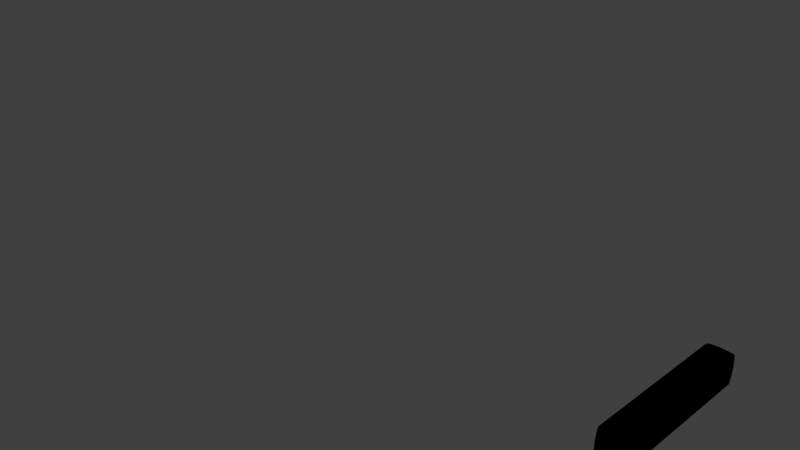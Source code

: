 # Source: barra.blend  (saved by Blender 2.70.0; exported with 4.5.12 LTS)
import bpy
from mathutils import Matrix  # noqa: F401  (used for matrix-valued properties, if any)

bpy.ops.wm.read_factory_settings(use_empty=True)
scene = bpy.context.scene
scene.name = 'Scene'

# ---- collections
col_collection_1 = bpy.data.collections.new('Collection 1'); scene.collection.children.link(col_collection_1)

# ---- materials (node trees are filled in below, after node groups)
mat_rojo = bpy.data.materials.new('Rojo')
mat_rojo.alpha_threshold = 0.0
mat_rojo.use_transparent_shadow = False
mat_rojo.diffuse_color = (0.8, 0.06352, 0.0, 1.0)
mat_rojo.roughness = 0.5
mat_rojo.line_color = (0.0, 0.0, 0.0, 1.0)

# ---- material node trees
mat_rojo.use_nodes = True; mat_rojo.node_tree.nodes.clear()
_N = mat_rojo.node_tree.nodes; _L = mat_rojo.node_tree.links
n0 = _N.new('NodeUndefined'); n0.name = 'Output'; n0.location = (300, 300)
n0.inputs[1].default_value = 1.0
n1 = _N.new('NodeUndefined'); n1.name = 'Material'; n1.location = (10, 300)
n1.inputs[0].default_value = (0.0, 0.0, 0.0, 1.0)
n1.inputs[1].default_value = (0.0, 0.0, 0.0, 1.0)
n1.inputs[2].default_value = 0.0
n1.inputs[3].default_value = (0.0, 0.0, 0.0)
_L.new(n1.outputs[0], n0.inputs[0])

# ---- world
world_world = bpy.data.worlds.new('World'); scene.world = world_world
world_world.color = (0.05088, 0.05088, 0.05088)
world_world.use_sun_shadow = False
world_world.sun_shadow_jitter_overblur = 0.0
world_world.cycles.sampling_method = 'MANUAL'
world_world.cycles.sample_map_resolution = 256

# ---- cameras
cam_camera = bpy.data.cameras.new('Camera')
cam_camera.clip_end = 100.0
cam_camera.lens = 35.0
cam_camera.sensor_width = 32.0
cam_camera.sensor_height = 18.0
cam_camera.ortho_scale = 7.314
cam_camera.dof.focus_distance = 0.0
cam_camera.dof.aperture_fstop = 128.0

# ---- lights
light_lamp_001 = bpy.data.lights.new('Lamp.001', 'POINT')
light_lamp_001.transmission_factor = 0.0
light_lamp_001.cutoff_distance = 30.0
light_lamp_001.energy = 100.0
light_lamp_001.shadow_buffer_clip_start = 1.001
light_lamp_001.shadow_soft_size = 0.1
light_lamp_001.shadow_maximum_resolution = 0.006
light_lamp_001.use_absolute_resolution = True
light_lamp_001.cycles.use_multiple_importance_sampling = False
light_lamp = bpy.data.lights.new('Lamp', 'POINT')
light_lamp.transmission_factor = 0.0
light_lamp.cutoff_distance = 30.0
light_lamp.energy = 100.0
light_lamp.shadow_buffer_clip_start = 1.001
light_lamp.shadow_soft_size = 0.1
light_lamp.shadow_maximum_resolution = 0.006
light_lamp.use_absolute_resolution = True
light_lamp.cycles.use_multiple_importance_sampling = False

# ---- meshes
me_cube = bpy.data.meshes.new('Cube')
me_cube.from_pydata([(0.8971, 2.482, -0.8972), (1.0, 2.373, -0.8969), (0.8969, 2.371, -1.0), (0.8969, -2.359, -1.0), (1.0, -2.361, -0.8969), (0.8971, -2.47, -0.8972), (-0.8969, -2.359, -1.0), (-0.8971, -2.47, -0.8972), (-1.0, -2.361, -0.8969), (-1.0, 2.373, -0.8969), (-0.8971, 2.482, -0.8972), (-0.8969, 2.371, -1.0), (1.0, 2.373, 0.8969), (0.8971, 2.482, 0.8972), (0.8969, 2.371, 1.0), (0.8969, -2.359, 1.0), (0.8971, -2.47, 0.8972), (1.0, -2.361, 0.8969), (-0.8969, -2.359, 1.0), (-1.0, -2.361, 0.8969), (-0.8971, -2.47, 0.8972), (-0.8971, 2.482, 0.8972), (-1.0, 2.373, 0.8969), (-0.8969, 2.371, 1.0), (0.0, -2.395, -1.0), (0.1031, -2.515, -0.8982), (-0.1031, -2.515, -0.8982), (0.8979, -2.527, 0.1031), (0.8979, -2.527, -0.1031), (1.0, -2.409, 5.499e-15), (-1.0, -2.409, 0.0), (-0.8979, -2.527, -0.1031), (-0.8979, -2.527, 0.1031), (-4.381e-07, -2.395, 1.0), (-0.1031, -2.515, 0.8982), (0.1031, -2.515, 0.8982), (0.1031, -2.617, -0.1031), (0.1031, -2.617, 0.1031), (-0.1031, -2.617, 0.1031), (-0.1031, -2.617, -0.1031), (-0.4943, -2.382, -1.0), (-0.397, -2.507, -0.8982), (-0.603, -2.495, -0.8982), (0.8979, -2.501, 0.6028), (0.8979, -2.516, 0.3972), (1.0, -2.391, 0.4922), (-1.0, -2.391, 0.4922), (-0.8979, -2.516, 0.3972), (-0.8979, -2.501, 0.6028), (-0.4943, -2.382, 1.0), (-0.603, -2.495, 0.8982), (-0.397, -2.507, 0.8982), (0.603, -2.495, -0.8982), (0.397, -2.507, -0.8982), (0.4943, -2.382, -1.0), (1.0, -2.391, -0.4922), (0.8979, -2.516, -0.3972), (0.8979, -2.501, -0.6028), (-0.8979, -2.501, -0.6028), (-0.8979, -2.516, -0.3972), (-1.0, -2.391, -0.4922), (0.397, -2.507, 0.8982), (0.603, -2.495, 0.8982), (0.4943, -2.382, 1.0), (-0.3978, -2.597, -0.1031), (-0.3978, -2.597, 0.1031), (-0.6021, -2.569, 0.1031), (-0.6021, -2.569, -0.1031), (0.6021, -2.569, 0.1031), (0.3978, -2.597, 0.1031), (0.3978, -2.597, -0.1031), (0.6021, -2.569, -0.1031), (0.1031, -2.594, -0.3981), (-0.1031, -2.594, -0.3981), (-0.1031, -2.562, -0.6018), (0.1031, -2.562, -0.6018), (0.1031, -2.562, 0.6018), (-0.1031, -2.562, 0.6018), (-0.1031, -2.594, 0.3981), (0.1031, -2.594, 0.3981), (-0.397, -2.578, 0.3971), (-0.397, -2.554, 0.6018), (-0.6021, -2.535, 0.6018), (-0.6021, -2.558, 0.3971), (-0.397, -2.554, -0.6018), (-0.397, -2.578, -0.3971), (-0.6021, -2.558, -0.3971), (-0.6021, -2.535, -0.6018), (0.6021, -2.535, -0.6018), (0.6021, -2.558, -0.3971), (0.397, -2.578, -0.3971), (0.397, -2.554, -0.6018), (0.6021, -2.558, 0.3971), (0.6021, -2.535, 0.6018), (0.397, -2.554, 0.6018), (0.397, -2.578, 0.3971), (-0.647, -2.493, -0.8983), (-0.8529, -2.482, -0.8983), (-0.7444, -2.368, -1.0), (1.0, -2.373, 0.7424), (0.898, -2.483, 0.8528), (0.898, -2.498, 0.6472), (-0.898, -2.498, 0.6472), (-0.898, -2.483, 0.8528), (-1.0, -2.373, 0.7424), (-0.7444, -2.368, 1.0), (-0.8529, -2.482, 0.8983), (-0.647, -2.493, 0.8983), (0.7444, -2.368, -1.0), (0.8529, -2.482, -0.8983), (0.647, -2.493, -0.8983), (0.898, -2.498, -0.6472), (0.898, -2.483, -0.8528), (1.0, -2.373, -0.7424), (-1.0, -2.373, -0.7424), (-0.898, -2.483, -0.8528), (-0.898, -2.498, -0.6472), (0.647, -2.493, 0.8983), (0.8529, -2.482, 0.8983), (0.7444, -2.368, 1.0), (-0.6479, -2.562, 0.1031), (-0.8521, -2.534, 0.1031), (-0.8521, -2.534, -0.1031), (-0.6479, -2.562, -0.1031), (0.8521, -2.534, -0.1031), (0.8521, -2.534, 0.1031), (0.6479, -2.562, 0.1031), (0.6479, -2.562, -0.1031), (-0.1031, -2.522, -0.8518), (0.1031, -2.522, -0.8518), (0.1031, -2.555, -0.6482), (-0.1031, -2.555, -0.6482), (-0.1031, -2.617, 0.1469), (0.1031, -2.617, 0.1469), (0.1031, -2.601, 0.3519), (-0.1031, -2.601, 0.3519), (-0.2471, -2.395, -1.0), (-0.1469, -2.515, -0.8982), (-0.353, -2.509, -0.8982), (0.8979, -2.52, 0.3528), (0.8979, -2.527, 0.1469), (1.0, -2.409, 0.2462), (-1.0, -2.409, 0.2462), (-0.8979, -2.527, 0.1469), (-0.8979, -2.52, 0.3528), (-0.353, -2.509, 0.8982), (-0.1469, -2.515, 0.8982), (-0.2471, -2.395, 1.0), (0.353, -2.509, -0.8982), (0.1469, -2.515, -0.8982), (0.2471, -2.395, -1.0), (1.0, -2.409, -0.2462), (0.8979, -2.527, -0.1469), (0.8979, -2.52, -0.3528), (-0.8979, -2.52, -0.3528), (-0.8979, -2.527, -0.1469), (-1.0, -2.409, -0.2462), (0.2471, -2.395, 1.0), (0.1469, -2.515, 0.8982), (0.353, -2.509, 0.8982), (-0.3522, -2.603, -0.1031), (-0.1469, -2.617, -0.1031), (-0.1469, -2.617, 0.1031), (-0.3522, -2.603, 0.1031), (0.3522, -2.603, 0.1031), (0.1469, -2.617, 0.1031), (0.1469, -2.617, -0.1031), (0.3522, -2.603, -0.1031), (0.1031, -2.617, -0.1469), (-0.1031, -2.617, -0.1469), (-0.1031, -2.601, -0.3519), (0.1031, -2.601, -0.3519), (0.1031, -2.522, 0.8518), (-0.1031, -2.522, 0.8518), (-0.1031, -2.555, 0.6482), (0.1031, -2.555, 0.6482), (-0.8521, -2.508, 0.6028), (-0.8521, -2.523, 0.3972), (-0.6479, -2.552, 0.3972), (-0.6479, -2.537, 0.6028), (-0.1469, -2.594, 0.3981), (-0.1469, -2.562, 0.6018), (-0.353, -2.557, 0.6019), (-0.353, -2.589, 0.3981), (-0.6021, -2.569, 0.1469), (-0.3978, -2.597, 0.1469), (-0.3978, -2.589, 0.3529), (-0.6021, -2.561, 0.3529), (-0.603, -2.536, 0.6482), (-0.397, -2.547, 0.6482), (-0.397, -2.514, 0.8518), (-0.603, -2.503, 0.8518), (-0.8521, -2.523, -0.3972), (-0.8521, -2.508, -0.6028), (-0.6479, -2.537, -0.6028), (-0.6479, -2.552, -0.3972), (-0.1469, -2.562, -0.6018), (-0.1469, -2.594, -0.3981), (-0.353, -2.589, -0.3981), (-0.353, -2.557, -0.6019), (-0.603, -2.503, -0.8518), (-0.397, -2.514, -0.8518), (-0.397, -2.547, -0.6482), (-0.603, -2.536, -0.6482), (-0.6021, -2.561, -0.3529), (-0.3978, -2.589, -0.3529), (-0.3978, -2.597, -0.1469), (-0.6021, -2.569, -0.1469), (0.1469, -2.594, -0.3981), (0.1469, -2.562, -0.6018), (0.353, -2.557, -0.6019), (0.353, -2.589, -0.3981), (0.8521, -2.508, -0.6028), (0.8521, -2.523, -0.3972), (0.6479, -2.552, -0.3972), (0.6479, -2.537, -0.6028), (0.397, -2.514, -0.8518), (0.603, -2.503, -0.8518), (0.603, -2.536, -0.6482), (0.397, -2.547, -0.6482), (0.3978, -2.589, -0.3529), (0.6021, -2.561, -0.3529), (0.6021, -2.569, -0.1469), (0.3978, -2.597, -0.1469), (0.1469, -2.562, 0.6018), (0.1469, -2.594, 0.3981), (0.353, -2.589, 0.3981), (0.353, -2.557, 0.6019), (0.8521, -2.523, 0.3972), (0.8521, -2.508, 0.6028), (0.6479, -2.537, 0.6028), (0.6479, -2.552, 0.3972), (0.3978, -2.597, 0.1469), (0.6021, -2.569, 0.1469), (0.6021, -2.561, 0.3529), (0.3978, -2.589, 0.3529), (0.397, -2.547, 0.6482), (0.603, -2.536, 0.6482), (0.603, -2.503, 0.8518), (0.397, -2.514, 0.8518), (-0.647, -2.501, 0.8517), (-0.8521, -2.48, 0.8518), (-0.852, -2.505, 0.6472), (-0.647, -2.525, 0.6472), (-0.6479, -2.562, -0.1469), (-0.8521, -2.534, -0.1469), (-0.8521, -2.526, -0.3528), (-0.6479, -2.555, -0.3528), (0.3522, -2.603, -0.1469), (0.1469, -2.617, -0.1469), (0.1469, -2.601, -0.3519), (0.3522, -2.587, -0.3519), (0.353, -2.517, 0.8518), (0.1469, -2.522, 0.8518), (0.1469, -2.555, 0.6482), (0.353, -2.549, 0.6481), (-0.6479, -2.555, 0.3528), (-0.8521, -2.526, 0.3528), (-0.8521, -2.534, 0.1469), (-0.6479, -2.562, 0.1469), (-0.1469, -2.601, 0.3519), (-0.3522, -2.587, 0.3519), (-0.3522, -2.603, 0.1469), (-0.1469, -2.617, 0.1469), (-0.1469, -2.522, 0.8518), (-0.353, -2.517, 0.8518), (-0.353, -2.549, 0.6481), (-0.1469, -2.555, 0.6482), (-0.647, -2.525, -0.6472), (-0.852, -2.505, -0.6472), (-0.8521, -2.48, -0.8518), (-0.647, -2.501, -0.8517), (-0.1469, -2.555, -0.6482), (-0.353, -2.549, -0.6481), (-0.353, -2.517, -0.8518), (-0.1469, -2.522, -0.8518), (-0.1469, -2.617, -0.1469), (-0.3522, -2.603, -0.1469), (-0.3522, -2.587, -0.3519), (-0.1469, -2.601, -0.3519), (0.353, -2.549, -0.6481), (0.1469, -2.555, -0.6482), (0.1469, -2.522, -0.8518), (0.353, -2.517, -0.8518), (0.852, -2.505, -0.6472), (0.647, -2.525, -0.6472), (0.647, -2.501, -0.8517), (0.8521, -2.48, -0.8518), (0.8521, -2.534, -0.1469), (0.6479, -2.562, -0.1469), (0.6479, -2.555, -0.3528), (0.8521, -2.526, -0.3528), (0.3522, -2.587, 0.3519), (0.1469, -2.601, 0.3519), (0.1469, -2.617, 0.1469), (0.3522, -2.603, 0.1469), (0.8521, -2.526, 0.3528), (0.6479, -2.555, 0.3528), (0.6479, -2.562, 0.1469), (0.8521, -2.534, 0.1469), (0.8521, -2.48, 0.8518), (0.647, -2.501, 0.8517), (0.647, -2.525, 0.6472), (0.852, -2.505, 0.6472), (8.048e-08, 2.408, -1.0), (-0.1031, 2.527, -0.8982), (0.1031, 2.527, -0.8982), (1.0, 2.422, 0.0), (0.8979, 2.54, -0.1031), (0.8979, 2.54, 0.1031), (-0.8979, 2.54, 0.1031), (-0.8979, 2.54, -0.1031), (-1.0, 2.422, 0.0), (2.384e-07, 2.408, 1.0), (0.1031, 2.527, 0.8982), (-0.1031, 2.527, 0.8982), (0.1031, 2.63, 0.1031), (0.1031, 2.63, -0.1031), (-0.1031, 2.63, -0.1031), (-0.1031, 2.63, 0.1031), (-0.4941, 2.394, -1.0), (-0.6029, 2.508, -0.8983), (-0.397, 2.519, -0.8983), (1.0, 2.404, 0.4923), (0.898, 2.529, 0.3972), (0.898, 2.514, 0.6028), (-0.898, 2.514, 0.6028), (-0.898, 2.529, 0.3972), (-1.0, 2.404, 0.4923), (-0.4941, 2.394, 1.0), (-0.397, 2.519, 0.8983), (-0.6029, 2.508, 0.8983), (0.397, 2.519, -0.8983), (0.6029, 2.508, -0.8983), (0.4941, 2.394, -1.0), (0.898, 2.514, -0.6028), (0.898, 2.529, -0.3972), (1.0, 2.404, -0.4923), (-1.0, 2.404, -0.4923), (-0.898, 2.529, -0.3972), (-0.898, 2.514, -0.6028), (0.6029, 2.508, 0.8983), (0.397, 2.519, 0.8983), (0.4941, 2.394, 1.0), (-0.3978, 2.61, 0.1031), (-0.3978, 2.61, -0.1031), (-0.6021, 2.582, -0.1031), (-0.6021, 2.582, 0.1031), (0.6021, 2.582, -0.1031), (0.3978, 2.61, -0.1031), (0.3978, 2.61, 0.1031), (0.6021, 2.582, 0.1031), (0.1031, 2.607, 0.3981), (-0.1031, 2.607, 0.3981), (-0.1031, 2.575, 0.6018), (0.1031, 2.575, 0.6018), (0.1031, 2.575, -0.6018), (-0.1031, 2.575, -0.6018), (-0.1031, 2.607, -0.3981), (0.1031, 2.607, -0.3981), (-0.397, 2.591, -0.3972), (-0.397, 2.567, -0.6018), (-0.6021, 2.547, -0.6018), (-0.6021, 2.571, -0.3971), (-0.397, 2.567, 0.6018), (-0.397, 2.591, 0.3972), (-0.6021, 2.571, 0.3971), (-0.6021, 2.547, 0.6018), (0.6021, 2.547, 0.6018), (0.6021, 2.571, 0.3971), (0.397, 2.591, 0.3972), (0.397, 2.567, 0.6018), (0.6021, 2.571, -0.3971), (0.6021, 2.547, -0.6018), (0.397, 2.567, -0.6018), (0.397, 2.591, -0.3972), (-0.7443, 2.38, -1.0), (-0.8529, 2.494, -0.8983), (-0.6471, 2.506, -0.8983), (0.898, 2.51, 0.6472), (0.898, 2.495, 0.8528), (1.0, 2.385, 0.7422), (-1.0, 2.385, 0.7422), (-0.898, 2.495, 0.8528), (-0.898, 2.51, 0.6472), (-0.6471, 2.506, 0.8983), (-0.8529, 2.494, 0.8983), (-0.7443, 2.38, 1.0), (0.6471, 2.506, -0.8983), (0.8529, 2.494, -0.8983), (0.7443, 2.38, -1.0), (1.0, 2.385, -0.7422), (0.898, 2.495, -0.8528), (0.898, 2.51, -0.6472), (-0.898, 2.51, -0.6472), (-0.898, 2.495, -0.8528), (-1.0, 2.385, -0.7422), (0.7443, 2.38, 1.0), (0.8529, 2.494, 0.8983), (0.6471, 2.506, 0.8983), (-0.6479, 2.575, -0.1031), (-0.8521, 2.546, -0.1031), (-0.8521, 2.546, 0.1031), (-0.6479, 2.575, 0.1031), (0.8521, 2.546, 0.1031), (0.8521, 2.546, -0.1031), (0.6479, 2.575, -0.1031), (0.6479, 2.575, 0.1031), (-0.1031, 2.535, 0.8518), (0.1031, 2.535, 0.8518), (0.1031, 2.568, 0.6482), (-0.1031, 2.568, 0.6482), (-0.1031, 2.63, -0.1469), (0.1031, 2.63, -0.1469), (0.1031, 2.614, -0.3519), (-0.1031, 2.614, -0.3519), (-0.353, 2.522, -0.8982), (-0.1469, 2.527, -0.8982), (-0.2471, 2.408, -1.0), (1.0, 2.422, 0.2462), (0.8979, 2.54, 0.1469), (0.8979, 2.532, 0.3528), (-0.8979, 2.532, 0.3528), (-0.8979, 2.54, 0.1469), (-1.0, 2.422, 0.2462), (-0.2471, 2.408, 1.0), (-0.1469, 2.527, 0.8982), (-0.353, 2.522, 0.8982), (0.2471, 2.408, -1.0), (0.1469, 2.527, -0.8982), (0.353, 2.522, -0.8982), (0.8979, 2.532, -0.3528), (0.8979, 2.54, -0.1469), (1.0, 2.422, -0.2462), (-1.0, 2.422, -0.2462), (-0.8979, 2.54, -0.1469), (-0.8979, 2.532, -0.3528), (0.353, 2.522, 0.8982), (0.1469, 2.527, 0.8982), (0.2471, 2.408, 1.0), (-0.3522, 2.616, 0.1031), (-0.1469, 2.63, 0.1031), (-0.1469, 2.63, -0.1031), (-0.3522, 2.616, -0.1031), (0.3522, 2.616, -0.1031), (0.1469, 2.63, -0.1031), (0.1469, 2.63, 0.1031), (0.3522, 2.616, 0.1031), (0.1031, 2.63, 0.1469), (-0.1031, 2.63, 0.1469), (-0.1031, 2.614, 0.3519), (0.1031, 2.614, 0.3519), (0.1031, 2.535, -0.8518), (-0.1031, 2.535, -0.8518), (-0.1031, 2.568, -0.6482), (0.1031, 2.568, -0.6482), (-0.852, 2.52, -0.6028), (-0.852, 2.535, -0.3972), (-0.6479, 2.565, -0.3972), (-0.6479, 2.55, -0.6028), (-0.1469, 2.607, -0.3981), (-0.1469, 2.575, -0.6018), (-0.353, 2.57, -0.6018), (-0.353, 2.602, -0.3981), (-0.6021, 2.582, -0.1469), (-0.3978, 2.61, -0.1469), (-0.3978, 2.603, -0.3529), (-0.6021, 2.574, -0.3529), (-0.603, 2.549, -0.6482), (-0.397, 2.56, -0.6482), (-0.397, 2.527, -0.8517), (-0.603, 2.516, -0.8517), (-0.852, 2.535, 0.3972), (-0.852, 2.52, 0.6028), (-0.6479, 2.55, 0.6028), (-0.6479, 2.565, 0.3972), (-0.1469, 2.575, 0.6018), (-0.1469, 2.607, 0.3981), (-0.353, 2.602, 0.3981), (-0.353, 2.57, 0.6018), (-0.603, 2.516, 0.8517), (-0.397, 2.527, 0.8517), (-0.397, 2.56, 0.6482), (-0.603, 2.549, 0.6482), (-0.6021, 2.574, 0.3529), (-0.3978, 2.603, 0.3529), (-0.3978, 2.61, 0.1469), (-0.6021, 2.582, 0.1469), (0.1469, 2.607, 0.3981), (0.1469, 2.575, 0.6018), (0.353, 2.57, 0.6018), (0.353, 2.602, 0.3981), (0.852, 2.52, 0.6028), (0.852, 2.535, 0.3972), (0.6479, 2.565, 0.3972), (0.6479, 2.55, 0.6028), (0.397, 2.527, 0.8517), (0.603, 2.516, 0.8517), (0.603, 2.549, 0.6482), (0.397, 2.56, 0.6482), (0.3978, 2.603, 0.3529), (0.6021, 2.574, 0.3529), (0.6021, 2.582, 0.1469), (0.3978, 2.61, 0.1469), (0.1469, 2.575, -0.6018), (0.1469, 2.607, -0.3981), (0.353, 2.602, -0.3981), (0.353, 2.57, -0.6018), (0.852, 2.535, -0.3972), (0.852, 2.52, -0.6028), (0.6479, 2.55, -0.6028), (0.6479, 2.565, -0.3972), (0.3978, 2.61, -0.1469), (0.6021, 2.582, -0.1469), (0.6021, 2.574, -0.3529), (0.3978, 2.603, -0.3529), (0.397, 2.56, -0.6482), (0.603, 2.549, -0.6482), (0.603, 2.516, -0.8517), (0.397, 2.527, -0.8517), (-0.647, 2.513, -0.8517), (-0.852, 2.492, -0.8517), (-0.852, 2.517, -0.6472), (-0.647, 2.538, -0.6472), (-0.6479, 2.575, 0.1469), (-0.8521, 2.546, 0.1469), (-0.8521, 2.539, 0.3528), (-0.6479, 2.568, 0.3528), (0.3522, 2.616, 0.1469), (0.1469, 2.63, 0.1469), (0.1469, 2.614, 0.3519), (0.3522, 2.6, 0.3519), (0.353, 2.529, -0.8518), (0.1469, 2.535, -0.8518), (0.1469, 2.568, -0.6482), (0.353, 2.562, -0.6482), (-0.6479, 2.568, -0.3528), (-0.8521, 2.539, -0.3528), (-0.8521, 2.546, -0.1469), (-0.6479, 2.575, -0.1469), (-0.1469, 2.614, -0.3519), (-0.3522, 2.6, -0.3519), (-0.3522, 2.616, -0.1469), (-0.1469, 2.63, -0.1469), (-0.1469, 2.535, -0.8518), (-0.353, 2.529, -0.8518), (-0.353, 2.562, -0.6482), (-0.1469, 2.568, -0.6482), (-0.647, 2.538, 0.6472), (-0.852, 2.517, 0.6472), (-0.852, 2.492, 0.8517), (-0.647, 2.513, 0.8517), (-0.1469, 2.568, 0.6482), (-0.353, 2.562, 0.6482), (-0.353, 2.529, 0.8518), (-0.1469, 2.535, 0.8518), (-0.1469, 2.63, 0.1469), (-0.3522, 2.616, 0.1469), (-0.3522, 2.6, 0.3519), (-0.1469, 2.614, 0.3519), (0.353, 2.562, 0.6482), (0.1469, 2.568, 0.6482), (0.1469, 2.535, 0.8518), (0.353, 2.529, 0.8518), (0.852, 2.517, 0.6472), (0.647, 2.538, 0.6472), (0.647, 2.513, 0.8517), (0.852, 2.492, 0.8517), (0.8521, 2.546, 0.1469), (0.6479, 2.575, 0.1469), (0.6479, 2.568, 0.3528), (0.8521, 2.539, 0.3528), (0.3522, 2.6, -0.3519), (0.1469, 2.614, -0.3519), (0.1469, 2.63, -0.1469), (0.3522, 2.616, -0.1469), (0.8521, 2.539, -0.3528), (0.6479, 2.568, -0.3528), (0.6479, 2.575, -0.1469), (0.8521, 2.546, -0.1469), (0.852, 2.492, -0.8517), (0.647, 2.513, -0.8517), (0.647, 2.538, -0.6472), (0.852, 2.517, -0.6472)], [], [(392, 0, 389, 580), (100, 16, 118, 300), (5, 112, 287, 109), (386, 550, 383, 21), (521, 377, 10, 395), (13, 380, 567, 398), (173, 34, 146, 264), (42, 200, 271, 96), (38, 132, 263, 162), (191, 50, 107, 240), (86, 204, 247, 195), (53, 216, 283, 148), (239, 61, 159, 252), (90, 220, 251, 211), (69, 232, 295, 164), (73, 170, 279, 197), (94, 236, 255, 227), (131, 74, 196, 272), (77, 174, 267, 181), (453, 305, 417, 544), (66, 184, 259, 120), (257, 177, 47, 144), (187, 83, 178, 256), (265, 145, 51, 190), (269, 193, 58, 116), (203, 87, 194, 268), (163, 262, 185, 65), (281, 209, 75, 130), (219, 91, 210, 280), (289, 127, 71, 222), (293, 225, 79, 134), (235, 95, 226, 292), (301, 117, 62, 238), (245, 122, 31, 155), (207, 67, 123, 244), (182, 266, 189, 81), (277, 160, 64, 206), (169, 39, 161, 276), (224, 254, 175, 76), (261, 183, 80, 186), (82, 188, 243, 179), (253, 158, 35, 172), (8, 114, 60, 156, 30, 142, 46, 104, 19, 22, 382, 328, 424, 312, 434, 338, 396, 9), (138, 274, 201, 41), (198, 278, 205, 85), (139, 44, 228, 296), (149, 282, 129, 25), (208, 250, 171, 72), (273, 199, 84, 202), (135, 78, 180, 260), (165, 294, 133, 37), (152, 28, 124, 288), (110, 286, 217, 52), (214, 290, 221, 89), (111, 57, 212, 284), (97, 270, 115, 7), (56, 153, 291, 213), (285, 215, 88, 218), (192, 246, 154, 59), (27, 140, 299, 125), (249, 166, 36, 168), (126, 298, 233, 68), (230, 302, 237, 93), (223, 70, 167, 248), (121, 258, 143, 32), (43, 101, 303, 229), (297, 231, 92, 234), (176, 242, 102, 48), (241, 106, 20, 103), (315, 408, 555, 426), (471, 321, 378, 520), (420, 309, 404, 568), (342, 496, 563, 437), (366, 484, 527, 475), (379, 325, 492, 564), (331, 480, 551, 385), (370, 500, 531, 491), (349, 512, 575, 444), (353, 450, 559, 477), (374, 516, 535, 507), (411, 354, 476, 552), (357, 454, 547, 461), (431, 336, 508, 576), (537, 457, 339, 436), (467, 363, 458, 536), (545, 416, 322, 470), (549, 473, 326, 384), (483, 367, 474, 548), (443, 542, 465, 345), (561, 489, 355, 410), (499, 371, 490, 560), (569, 407, 351, 502), (573, 505, 359, 414), (515, 375, 506, 572), (581, 388, 333, 518), (525, 402, 310, 423), (487, 347, 403, 524), (462, 546, 469, 361), (557, 440, 344, 486), (449, 319, 441, 556), (504, 534, 455, 356), (541, 463, 360, 466), (362, 468, 523, 459), (533, 429, 306, 452), (26, 128, 275, 137), (427, 554, 481, 330), (478, 558, 485, 365), (519, 332, 430, 532), (438, 562, 409, 314), (488, 530, 451, 352), (553, 479, 364, 482), (415, 358, 460, 540), (445, 574, 413, 317), (318, 412, 543, 442), (399, 566, 497, 341), (494, 570, 501, 369), (346, 464, 539, 400), (14, 397, 343, 439, 313, 425, 329, 387, 23, 18, 105, 49, 147, 33, 157, 63, 119, 15), (324, 421, 571, 493), (565, 495, 368, 498), (472, 526, 422, 327), (308, 432, 579, 405), (529, 446, 316, 448), (406, 578, 513, 348), (510, 582, 517, 373), (503, 350, 447, 528), (401, 538, 435, 311), (335, 393, 583, 509), (577, 511, 372, 514), (456, 522, 394, 340), (1, 391, 337, 433, 307, 419, 323, 381, 12, 17, 99, 45, 141, 29, 151, 55, 113, 4), (0, 1, 2), (3, 4, 5), (6, 7, 8), (9, 10, 11), (12, 13, 14), (15, 16, 17), (18, 19, 20), (21, 22, 23), (24, 25, 26), (27, 28, 29), (30, 31, 32), (33, 34, 35), (36, 37, 38, 39), (40, 41, 42), (43, 44, 45), (46, 47, 48), (49, 50, 51), (52, 53, 54), (55, 56, 57), (58, 59, 60), (61, 62, 63), (64, 65, 66, 67), (68, 69, 70, 71), (72, 73, 74, 75), (76, 77, 78, 79), (80, 81, 82, 83), (84, 85, 86, 87), (88, 89, 90, 91), (92, 93, 94, 95), (96, 97, 98), (99, 100, 101), (102, 103, 104), (105, 106, 107), (108, 109, 110), (111, 112, 113), (114, 115, 116), (117, 118, 119), (120, 121, 122, 123), (124, 125, 126, 127), (128, 129, 130, 131), (132, 133, 134, 135), (136, 137, 138), (139, 140, 141), (142, 143, 144), (145, 146, 147), (148, 149, 150), (151, 152, 153), (154, 155, 156), (157, 158, 159), (160, 161, 162, 163), (164, 165, 166, 167), (168, 169, 170, 171), (172, 173, 174, 175), (176, 177, 178, 179), (180, 181, 182, 183), (184, 185, 186, 187), (188, 189, 190, 191), (192, 193, 194, 195), (196, 197, 198, 199), (200, 201, 202, 203), (204, 205, 206, 207), (208, 209, 210, 211), (212, 213, 214, 215), (216, 217, 218, 219), (220, 221, 222, 223), (224, 225, 226, 227), (228, 229, 230, 231), (232, 233, 234, 235), (236, 237, 238, 239), (240, 241, 242, 243), (244, 245, 246, 247), (248, 249, 250, 251), (252, 253, 254, 255), (256, 257, 258, 259), (260, 261, 262, 263), (264, 265, 266, 267), (268, 269, 270, 271), (272, 273, 274, 275), (276, 277, 278, 279), (280, 281, 282, 283), (284, 285, 286, 287), (288, 289, 290, 291), (292, 293, 294, 295), (296, 297, 298, 299), (300, 301, 302, 303), (304, 305, 306), (307, 308, 309), (310, 311, 312), (313, 314, 315), (316, 317, 318, 319), (320, 321, 322), (323, 324, 325), (326, 327, 328), (329, 330, 331), (332, 333, 334), (335, 336, 337), (338, 339, 340), (341, 342, 343), (344, 345, 346, 347), (348, 349, 350, 351), (352, 353, 354, 355), (356, 357, 358, 359), (360, 361, 362, 363), (364, 365, 366, 367), (368, 369, 370, 371), (372, 373, 374, 375), (376, 377, 378), (379, 380, 381), (382, 383, 384), (385, 386, 387), (388, 389, 390), (391, 392, 393), (394, 395, 396), (397, 398, 399), (400, 401, 402, 403), (404, 405, 406, 407), (408, 409, 410, 411), (412, 413, 414, 415), (416, 417, 418), (419, 420, 421), (422, 423, 424), (425, 426, 427), (428, 429, 430), (431, 432, 433), (434, 435, 436), (437, 438, 439), (440, 441, 442, 443), (444, 445, 446, 447), (448, 449, 450, 451), (452, 453, 454, 455), (456, 457, 458, 459), (460, 461, 462, 463), (464, 465, 466, 467), (468, 469, 470, 471), (472, 473, 474, 475), (476, 477, 478, 479), (480, 481, 482, 483), (484, 485, 486, 487), (488, 489, 490, 491), (492, 493, 494, 495), (496, 497, 498, 499), (500, 501, 502, 503), (504, 505, 506, 507), (508, 509, 510, 511), (512, 513, 514, 515), (516, 517, 518, 519), (520, 521, 522, 523), (524, 525, 526, 527), (528, 529, 530, 531), (532, 533, 534, 535), (536, 537, 538, 539), (540, 541, 542, 543), (544, 545, 546, 547), (548, 549, 550, 551), (552, 553, 554, 555), (556, 557, 558, 559), (560, 561, 562, 563), (564, 565, 566, 567), (568, 569, 570, 571), (572, 573, 574, 575), (576, 577, 578, 579), (580, 581, 582, 583), (1, 4, 3, 2), (376, 11, 10, 377), (380, 13, 12, 381), (97, 7, 6, 98), (99, 17, 16, 100), (8, 9, 11, 6), (103, 20, 19, 104), (382, 22, 21, 383), (14, 15, 17, 12), (386, 21, 23, 387), (105, 18, 20, 106), (18, 23, 22, 19), (108, 3, 5, 109), (112, 5, 4, 113), (114, 8, 7, 115), (118, 16, 15, 119), (121, 32, 31, 122), (124, 28, 27, 125), (128, 26, 25, 129), (132, 38, 37, 133), (136, 24, 26, 137), (140, 27, 29, 141), (142, 30, 32, 143), (146, 34, 33, 147), (149, 25, 24, 150), (151, 29, 28, 152), (155, 31, 30, 156), (157, 33, 35, 158), (161, 39, 38, 162), (165, 37, 36, 166), (168, 36, 39, 169), (172, 35, 34, 173), (176, 48, 47, 177), (180, 78, 77, 181), (184, 66, 65, 185), (188, 82, 81, 189), (192, 59, 58, 193), (196, 74, 73, 197), (200, 42, 41, 201), (204, 86, 85, 205), (208, 72, 75, 209), (212, 57, 56, 213), (216, 53, 52, 217), (220, 90, 89, 221), (224, 76, 79, 225), (228, 44, 43, 229), (232, 69, 68, 233), (236, 94, 93, 237), (98, 40, 42, 96), (101, 43, 45, 99), (104, 46, 48, 102), (107, 50, 49, 105), (110, 52, 54, 108), (113, 55, 57, 111), (116, 58, 60, 114), (119, 63, 62, 117), (123, 67, 66, 120), (126, 68, 71, 127), (130, 75, 74, 131), (134, 79, 78, 135), (138, 41, 40, 136), (141, 45, 44, 139), (144, 47, 46, 142), (147, 49, 51, 145), (150, 54, 53, 148), (153, 56, 55, 151), (156, 60, 59, 154), (159, 61, 63, 157), (163, 65, 64, 160), (167, 70, 69, 164), (170, 73, 72, 171), (174, 77, 76, 175), (178, 83, 82, 179), (182, 81, 80, 183), (186, 80, 83, 187), (190, 51, 50, 191), (194, 87, 86, 195), (198, 85, 84, 199), (202, 84, 87, 203), (206, 64, 67, 207), (210, 91, 90, 211), (214, 89, 88, 215), (218, 88, 91, 219), (222, 71, 70, 223), (226, 95, 94, 227), (230, 93, 92, 231), (234, 92, 95, 235), (238, 62, 61, 239), (241, 103, 102, 242), (243, 188, 191, 240), (242, 176, 179, 243), (106, 241, 240, 107), (245, 155, 154, 246), (247, 204, 207, 244), (246, 192, 195, 247), (122, 245, 244, 123), (249, 168, 171, 250), (251, 220, 223, 248), (250, 208, 211, 251), (166, 249, 248, 167), (253, 172, 175, 254), (255, 236, 239, 252), (254, 224, 227, 255), (158, 253, 252, 159), (257, 144, 143, 258), (259, 184, 187, 256), (258, 121, 120, 259), (177, 257, 256, 178), (261, 186, 185, 262), (263, 132, 135, 260), (262, 163, 162, 263), (183, 261, 260, 180), (265, 190, 189, 266), (267, 174, 173, 264), (266, 182, 181, 267), (145, 265, 264, 146), (269, 116, 115, 270), (271, 200, 203, 268), (270, 97, 96, 271), (193, 269, 268, 194), (273, 202, 201, 274), (275, 128, 131, 272), (274, 138, 137, 275), (199, 273, 272, 196), (277, 206, 205, 278), (279, 170, 169, 276), (278, 198, 197, 279), (160, 277, 276, 161), (281, 130, 129, 282), (283, 216, 219, 280), (282, 149, 148, 283), (209, 281, 280, 210), (285, 218, 217, 286), (287, 112, 111, 284), (286, 110, 109, 287), (215, 285, 284, 212), (289, 222, 221, 290), (291, 153, 152, 288), (290, 214, 213, 291), (127, 289, 288, 124), (293, 134, 133, 294), (295, 232, 235, 292), (294, 165, 164, 295), (225, 293, 292, 226), (297, 234, 233, 298), (299, 140, 139, 296), (298, 126, 125, 299), (231, 297, 296, 228), (301, 238, 237, 302), (303, 101, 100, 300), (302, 230, 229, 303), (117, 301, 300, 118), (389, 0, 2, 390), (391, 1, 0, 392), (395, 10, 9, 396), (397, 14, 13, 398), (401, 311, 310, 402), (404, 309, 308, 405), (408, 315, 314, 409), (412, 318, 317, 413), (417, 305, 304, 418), (419, 307, 309, 420), (423, 310, 312, 424), (425, 313, 315, 426), (428, 304, 306, 429), (432, 308, 307, 433), (434, 312, 311, 435), (438, 314, 313, 439), (441, 319, 318, 442), (445, 317, 316, 446), (448, 316, 319, 449), (452, 306, 305, 453), (456, 340, 339, 457), (460, 358, 357, 461), (464, 346, 345, 465), (468, 362, 361, 469), (472, 327, 326, 473), (476, 354, 353, 477), (480, 331, 330, 481), (484, 366, 365, 485), (488, 352, 355, 489), (492, 325, 324, 493), (496, 342, 341, 497), (500, 370, 369, 501), (504, 356, 359, 505), (508, 336, 335, 509), (512, 349, 348, 513), (516, 374, 373, 517), (378, 321, 320, 376), (381, 323, 325, 379), (384, 326, 328, 382), (387, 329, 331, 385), (390, 334, 333, 388), (393, 335, 337, 391), (396, 338, 340, 394), (399, 341, 343, 397), (403, 347, 346, 400), (406, 348, 351, 407), (410, 355, 354, 411), (414, 359, 358, 415), (418, 320, 322, 416), (421, 324, 323, 419), (424, 328, 327, 422), (427, 330, 329, 425), (430, 332, 334, 428), (433, 337, 336, 431), (436, 339, 338, 434), (439, 343, 342, 437), (443, 345, 344, 440), (447, 350, 349, 444), (450, 353, 352, 451), (454, 357, 356, 455), (458, 363, 362, 459), (462, 361, 360, 463), (466, 360, 363, 467), (470, 322, 321, 471), (474, 367, 366, 475), (478, 365, 364, 479), (482, 364, 367, 483), (486, 344, 347, 487), (490, 371, 370, 491), (494, 369, 368, 495), (498, 368, 371, 499), (502, 351, 350, 503), (506, 375, 374, 507), (510, 373, 372, 511), (514, 372, 375, 515), (518, 333, 332, 519), (521, 395, 394, 522), (523, 468, 471, 520), (522, 456, 459, 523), (377, 521, 520, 378), (525, 423, 422, 526), (527, 484, 487, 524), (526, 472, 475, 527), (402, 525, 524, 403), (529, 448, 451, 530), (531, 500, 503, 528), (530, 488, 491, 531), (446, 529, 528, 447), (533, 452, 455, 534), (535, 516, 519, 532), (534, 504, 507, 535), (429, 533, 532, 430), (537, 436, 435, 538), (539, 464, 467, 536), (538, 401, 400, 539), (457, 537, 536, 458), (541, 466, 465, 542), (543, 412, 415, 540), (542, 443, 442, 543), (463, 541, 540, 460), (545, 470, 469, 546), (547, 454, 453, 544), (546, 462, 461, 547), (416, 545, 544, 417), (549, 384, 383, 550), (551, 480, 483, 548), (550, 386, 385, 551), (473, 549, 548, 474), (553, 482, 481, 554), (555, 408, 411, 552), (554, 427, 426, 555), (479, 553, 552, 476), (557, 486, 485, 558), (559, 450, 449, 556), (558, 478, 477, 559), (440, 557, 556, 441), (561, 410, 409, 562), (563, 496, 499, 560), (562, 438, 437, 563), (489, 561, 560, 490), (565, 498, 497, 566), (567, 380, 379, 564), (566, 399, 398, 567), (495, 565, 564, 492), (569, 502, 501, 570), (571, 421, 420, 568), (570, 494, 493, 571), (407, 569, 568, 404), (573, 414, 413, 574), (575, 512, 515, 572), (574, 445, 444, 575), (505, 573, 572, 506), (577, 514, 513, 578), (579, 432, 431, 576), (578, 406, 405, 579), (511, 577, 576, 508), (581, 518, 517, 582), (583, 393, 392, 580), (582, 510, 509, 583), (388, 581, 580, 389), (2, 3, 108, 54, 150, 24, 136, 40, 98, 6, 11, 376, 320, 418, 304, 428, 334, 390)])
me_cube.materials.append(mat_rojo)
me_cube.use_remesh_preserve_volume = False
me_cube.use_remesh_preserve_attributes = False
me_cube.use_mirror_vertex_groups = False
me_cube.update()
arm_armature = bpy.data.armatures.new('Armature')  # bones are not reproduced

# ---- objects
ob_armature = bpy.data.objects.new('Armature', arm_armature)
ob_barra = bpy.data.objects.new('Barra', me_cube)
ob_lamp_001 = bpy.data.objects.new('Lamp.001', light_lamp_001)
ob_lamp = bpy.data.objects.new('Lamp', light_lamp)
ob_camera = bpy.data.objects.new('Camera', cam_camera)

# ---- transforms, parenting, visibility, modifiers, constraints
ob_armature.location = (4.274, 0.01061, 0.0172)
ob_armature.rotation_euler = (1.571, -0.0, 0.0)
ob_armature.scale = (1.0, 1.0, 1.641)
ob_armature.show_in_front = True
ob_armature.lineart.crease_threshold = 0.0
ob_barra.parent = ob_armature
ob_barra.matrix_parent_inverse = Matrix(((1.0, -0.0, 0.0, -4.274), (0.0, -8.782e-07, 1.0, -0.0172), (0.0, -0.6095, -5.352e-07, 0.006466), (0.0, 0.0, 0.0, 1.0)))
ob_barra.location = (4.268, 0.0, 0.0)
ob_barra.scale = (0.1631, 0.3948, 0.1845)
ob_barra.lock_rotations_4d = False
ob_barra.empty_display_type = 'ARROWS'
ob_barra.lineart.crease_threshold = 0.0
_vg = ob_barra.vertex_groups.new(name='Bone')
_vg.add([0, 1, 2, 3, 4, 5, 6, 7, 8, 9, 10, 11, 12, 13, 14, 15, 16, 17, 18, 19, 20, 21, 22, 23, 24, 25, 26, 27, 28, 29, 30, 31, 32, 33, 34, 35, 36, 37, 38, 39, 40, 41, 42, 43, 44, 45, 46, 47, 48, 49, 50, 51, 52, 53, 54, 55, 56, 57, 58, 59, 60, 61, 62, 63, 64, 65, 66, 67, 68, 69, 70, 71, 72, 73, 74, 75, 76, 77, 78, 79, 80, 81, 82, 83, 84, 85, 86, 87, 88, 89, 90, 91, 92, 93, 94, 95, 96, 97, 98, 99, 100, 101, 102, 103, 104, 105, 106, 107, 108, 109, 110, 111, 112, 113, 114, 115, 116, 117, 118, 119, 120, 121, 122, 123, 124, 125, 126, 127, 128, 129, 130, 131, 132, 133, 134, 135, 136, 137, 138, 139, 140, 141, 142, 143, 144, 145, 146, 147, 148, 149, 150, 151, 152, 153, 154, 155, 156, 157, 158, 159, 160, 161, 162, 163, 164, 165, 166, 167, 168, 169, 170, 171, 172, 173, 174, 175, 176, 177, 178, 179, 180, 181, 182, 183, 184, 185, 186, 187, 188, 189, 190, 191, 192, 193, 194, 195, 196, 197, 198, 199, 200, 201, 202, 203, 204, 205, 206, 207, 208, 209, 210, 211, 212, 213, 214, 215, 216, 217, 218, 219, 220, 221, 222, 223, 224, 225, 226, 227, 228, 229, 230, 231, 232, 233, 234, 235, 236, 237, 238, 239, 240, 241, 242, 243, 244, 245, 246, 247, 248, 249, 250, 251, 252, 253, 254, 255, 256, 257, 258, 259, 260, 261, 262, 263, 264, 265, 266, 267, 268, 269, 270, 271, 272, 273, 274, 275, 276, 277, 278, 279, 280, 281, 282, 283, 284, 285, 286, 287, 288, 289, 290, 291, 292, 293, 294, 295, 296, 297, 298, 299, 300, 301, 302, 303, 304, 305, 306, 307, 308, 309, 310, 311, 312, 313, 314, 315, 316, 317, 318, 319, 320, 321, 322, 323, 324, 325, 326, 327, 328, 329, 330, 331, 332, 333, 334, 335, 336, 337, 338, 339, 340, 341, 342, 343, 344, 345, 346, 347, 348, 349, 350, 351, 352, 353, 354, 355, 356, 357, 358, 359, 360, 361, 362, 363, 364, 365, 366, 367, 368, 369, 370, 371, 372, 373, 374, 375, 376, 377, 378, 379, 380, 381, 382, 383, 384, 385, 386, 387, 388, 389, 390, 391, 392, 393, 394, 395, 396, 397, 398, 399, 400, 401, 402, 403, 404, 405, 406, 407, 408, 409, 410, 411, 412, 413, 414, 415, 416, 417, 418, 419, 420, 421, 422, 423, 424, 425, 426, 427, 428, 429, 430, 431, 432, 433, 434, 435, 436, 437, 438, 439, 440, 441, 442, 443, 444, 445, 446, 447, 448, 449, 450, 451, 452, 453, 454, 455, 456, 457, 458, 459, 460, 461, 462, 463, 464, 465, 466, 467, 468, 469, 470, 471, 472, 473, 474, 475, 476, 477, 478, 479, 480, 481, 482, 483, 484, 485, 486, 487, 488, 489, 490, 491, 492, 493, 494, 495, 496, 497, 498, 499, 500, 501, 502, 503, 504, 505, 506, 507, 508, 509, 510, 511, 512, 513, 514, 515, 516, 517, 518, 519, 520, 521, 522, 523, 524, 525, 526, 527, 528, 529, 530, 531, 532, 533, 534, 535, 536, 537, 538, 539, 540, 541, 542, 543, 544, 545, 546, 547, 548, 549, 550, 551, 552, 553, 554, 555, 556, 557, 558, 559, 560, 561, 562, 563, 564, 565, 566, 567, 568, 569, 570, 571, 572, 573, 574, 575, 576, 577, 578, 579, 580, 581, 582, 583], 1.0, 'REPLACE')
_m = ob_barra.modifiers.new('Armature', 'ARMATURE')
_m.object = ob_armature
ob_lamp_001.location = (3.541, -0.083, 0.3767)
ob_lamp_001.rotation_euler = (0.6503, 0.05522, 1.866)
ob_lamp_001.lock_rotations_4d = False
ob_lamp_001.empty_display_type = 'ARROWS'
ob_lamp_001.color = (0.0, 0.0, 0.0, 0.0)
ob_lamp_001.lineart.crease_threshold = 0.0
ob_lamp.location = (6.882, 0.5138, 1.937)
ob_lamp.rotation_euler = (0.6503, 0.05522, 1.866)
ob_lamp.lock_rotations_4d = False
ob_lamp.empty_display_type = 'ARROWS'
ob_lamp.color = (0.0, 0.0, 0.0, 0.0)
ob_lamp.lineart.crease_threshold = 0.0
ob_camera.location = (7.481, -6.508, 5.344)
ob_camera.rotation_euler = (1.109, 0.01082, 0.8149)
ob_camera.lock_rotations_4d = False
ob_camera.empty_display_type = 'ARROWS'
ob_camera.color = (0.0, 0.0, 0.0, 0.0)
ob_camera.display_type = 'WIRE'
ob_camera.lineart.crease_threshold = 0.0

# ---- collection membership
col_collection_1.objects.link(ob_armature)
col_collection_1.objects.link(ob_barra)
col_collection_1.objects.link(ob_lamp_001)
col_collection_1.objects.link(ob_lamp)
col_collection_1.objects.link(ob_camera)

# ---- scene / render settings (as saved in the file)
scene.camera = ob_camera
scene.frame_start = 1; scene.frame_end = 250; scene.frame_set(0)
scene.render.engine = 'BLENDER_EEVEE_NEXT'
scene.render.image_settings.file_format = 'FFMPEG'
scene.render.resolution_percentage = 50
scene.render.dither_intensity = 0.0
scene.cycles.use_denoising = False
scene.cycles.samples = 10
scene.cycles.sampling_pattern = 'TABULATED_SOBOL'
scene.cycles.light_sampling_threshold = 0.0
scene.cycles.use_adaptive_sampling = False
scene.cycles.use_light_tree = False
scene.cycles.blur_glossy = 0.0
scene.cycles.volume_bounces = 1
scene.cycles.pixel_filter_type = 'GAUSSIAN'
scene.cycles.sample_clamp_indirect = 0.0
scene.view_settings.view_transform = 'Standard'
bpy.context.view_layer.update()
